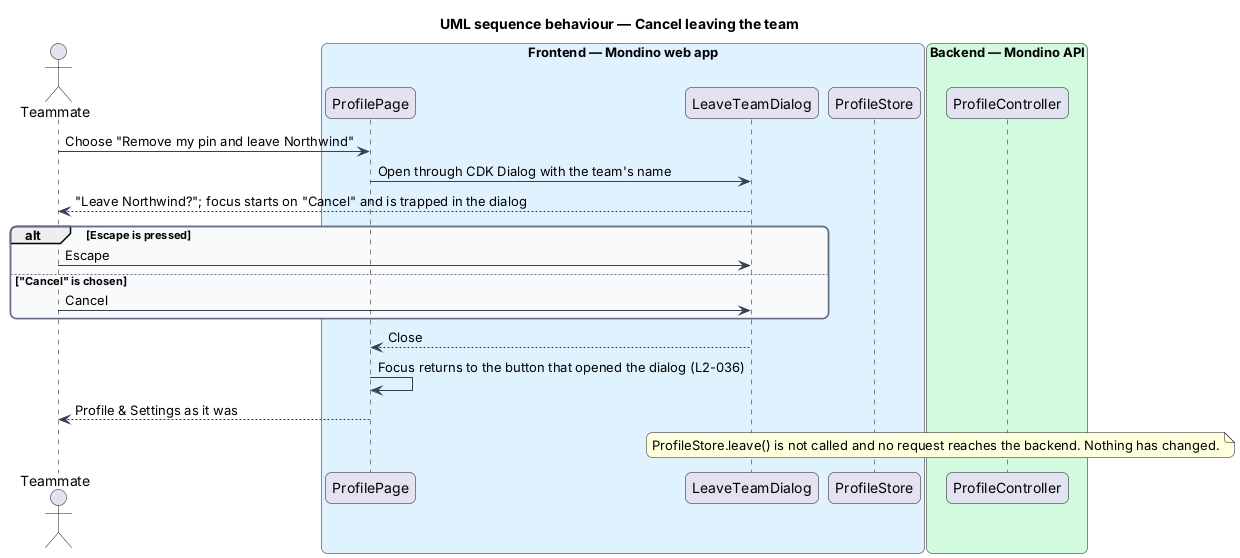

The diagram above was rendered by PlantUML. Its source (embedded in the PNG):
@startuml
title UML sequence behaviour — Cancel leaving the team
skinparam backgroundColor #FFFFFF
skinparam shadowing false
skinparam roundcorner 12
skinparam defaultFontName Arial
skinparam ArrowColor #344054
skinparam rectangle {
  BorderColor #344054
  FontColor #101828
}
skinparam package {
  BorderColor #667085
  FontColor #101828
  BackgroundColor #F9FAFB
}
actor "Teammate" as actor
box "Frontend — Mondino web app" #E0F2FE
  participant "ProfilePage" as page
  participant "LeaveTeamDialog" as dialog
  participant "ProfileStore" as store
end box
box "Backend — Mondino API" #D1FADF
  participant "ProfileController" as controller
end box
actor -> page : Choose "Remove my pin and leave Northwind"
page -> dialog : Open through CDK Dialog with the team's name
dialog --> actor : "Leave Northwind?"; focus starts on "Cancel" and is trapped in the dialog
alt Escape is pressed
  actor -> dialog : Escape
else "Cancel" is chosen
  actor -> dialog : Cancel
end
dialog --> page : Close
page -> page : Focus returns to the button that opened the dialog (L2-036)
page --> actor : Profile & Settings as it was
note over store, controller : ProfileStore.leave() is not called and no request reaches the backend. Nothing has changed.
@enduml